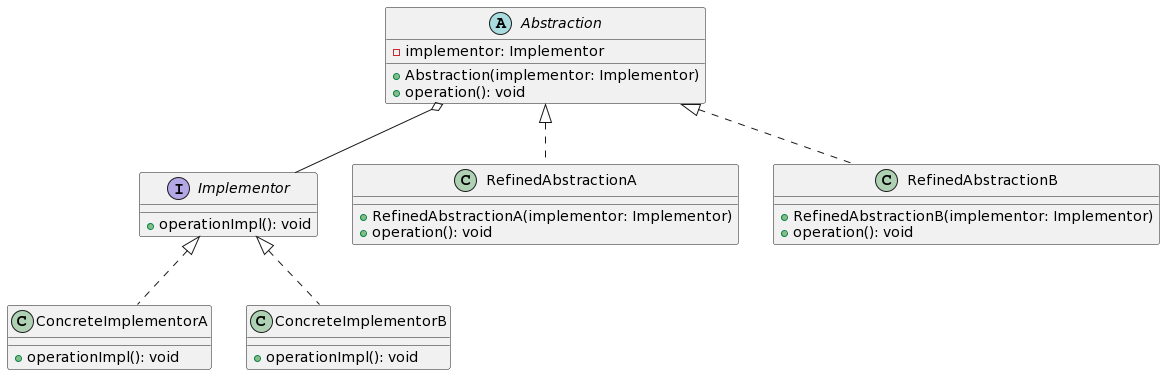

The diagram above was rendered by PlantUML. Its source (embedded in the PNG):
@startuml
interface Implementor {
    + operationImpl(): void
}

class ConcreteImplementorA {
    + operationImpl(): void
}

class ConcreteImplementorB {
    + operationImpl(): void
}

abstract class Abstraction {
    - implementor: Implementor
    + Abstraction(implementor: Implementor)
    + operation(): void
}

class RefinedAbstractionA {
    + RefinedAbstractionA(implementor: Implementor)
    + operation(): void
}

class RefinedAbstractionB {
    + RefinedAbstractionB(implementor: Implementor)
    + operation(): void
}

Implementor <|.. ConcreteImplementorA
Implementor <|.. ConcreteImplementorB
Abstraction o-- Implementor
Abstraction <|.. RefinedAbstractionA
Abstraction <|.. RefinedAbstractionB
@enduml